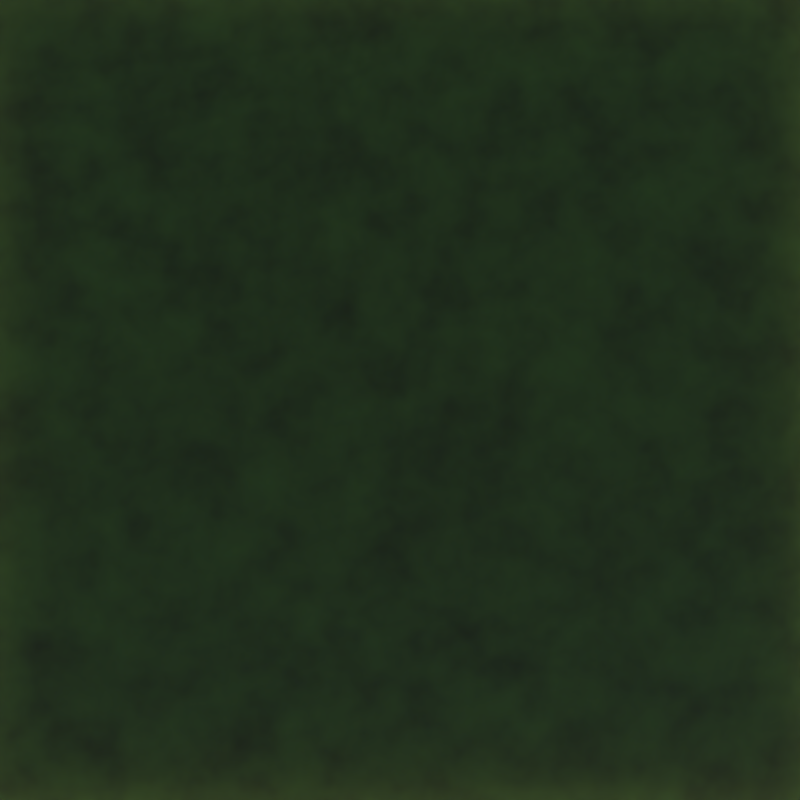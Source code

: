 # Source: background_dark.blend  (saved by Blender 2.70.0; exported with 4.5.12 LTS)
import bpy
from mathutils import Matrix  # noqa: F401  (used for matrix-valued properties, if any)

bpy.ops.wm.read_factory_settings(use_empty=True)
scene = bpy.context.scene
scene.name = 'Scene'

# ---- collections
col_collection_1 = bpy.data.collections.new('Collection 1'); scene.collection.children.link(col_collection_1)

# ---- materials (node trees are filled in below, after node groups)
mat_material_002 = bpy.data.materials.new('Material.002')
mat_material_002.alpha_threshold = 0.0
mat_material_002.roughness = 0.5
mat_material_002.line_color = (0.0, 0.0, 0.0, 1.0)
mat_material_001 = bpy.data.materials.new('Material.001')
mat_material_001.alpha_threshold = 0.0
mat_material_001.roughness = 0.5
mat_material_001.line_color = (0.0, 0.0, 0.0, 1.0)

# ---- material node trees
mat_material_002.use_nodes = True; mat_material_002.node_tree.nodes.clear()
_N = mat_material_002.node_tree.nodes; _L = mat_material_002.node_tree.links
n0 = _N.new('ShaderNodeOutputMaterial'); n0.name = 'Material Output'; n0.location = (300, 300)
n1 = _N.new('ShaderNodeTexNoise'); n1.name = 'Noise Texture'; n1.location = (-294, 551)
n1.inputs[2].default_value = 0.9
n2 = _N.new('ShaderNodeBsdfDiffuse'); n2.name = 'Diffuse BSDF'; n2.location = (-309, 369)
n2.inputs[0].default_value = (0.1975, 0.3443, 0.06496, 1.0)
n3 = _N.new('ShaderNodeMixShader'); n3.name = 'Mix Shader'; n3.location = (115, 332)
n4 = _N.new('ShaderNodeBsdfDiffuse'); n4.name = 'Diffuse BSDF.001'; n4.location = (-312, 241)
n4.inputs[0].default_value = (0.095, 0.0904, 0.03339, 1.0)
_L.new(n2.outputs[0], n3.inputs[1])
_L.new(n3.outputs[0], n0.inputs[0])
_L.new(n1.outputs[0], n3.inputs[0])
_L.new(n4.outputs[0], n3.inputs[2])
n0.is_active_output = True
mat_material_001.use_nodes = True; mat_material_001.node_tree.nodes.clear()
_N = mat_material_001.node_tree.nodes; _L = mat_material_001.node_tree.links
n0 = _N.new('ShaderNodeOutputMaterial'); n0.name = 'Material Output'; n0.location = (300, 300)
n1 = _N.new('ShaderNodeBsdfGlass'); n1.name = 'Glass BSDF'; n1.location = (100, 300)
n1.distribution = 'BECKMANN'
n1.inputs[0].default_value = (0.7803, 0.8, 0.8031, 1.0)
n1.inputs[2].default_value = 1.333
_L.new(n1.outputs[0], n0.inputs[0])
n0.is_active_output = True

# ---- world
world_world = bpy.data.worlds.new('World'); scene.world = world_world
world_world.use_nodes = True; world_world.node_tree.nodes.clear()
_N = world_world.node_tree.nodes; _L = world_world.node_tree.links
n0 = _N.new('ShaderNodeOutputWorld'); n0.name = 'World Output'; n0.location = (300, 300)
n1 = _N.new('ShaderNodeBackground'); n1.name = 'Background'; n1.location = (10, 300)
n2 = _N.new('ShaderNodeTexSky'); n2.name = 'Sky Texture'; n2.location = (-190, 300)
n2.sky_type = 'PREETHAM'
n2.sun_direction = (0.2701, -0.9416, 0.2011)
n2.turbidity = 2.4
n2.sun_elevation = 1.571
_L.new(n1.outputs[0], n0.inputs[0])
_L.new(n2.outputs[0], n1.inputs[0])
n0.is_active_output = True
world_world.color = (0.05088, 0.05088, 0.05088)
world_world.use_sun_shadow = False
world_world.sun_shadow_jitter_overblur = 0.0
world_world.cycles.sampling_method = 'MANUAL'
world_world.cycles.sample_map_resolution = 256

# ---- cameras
cam_camera = bpy.data.cameras.new('Camera')
cam_camera.clip_end = 200.0
cam_camera.lens = 35.0
cam_camera.sensor_width = 32.0
cam_camera.sensor_height = 18.0
cam_camera.ortho_scale = 7.314
cam_camera.dof.focus_distance = 0.0

# ---- lights
light_lamp = bpy.data.lights.new('Lamp', 'SUN')
light_lamp.transmission_factor = 0.0
light_lamp.cutoff_distance = 30.0
light_lamp.angle = 0.1993
light_lamp.energy = 1.0
light_lamp.shadow_buffer_clip_start = 1.001
light_lamp.shadow_soft_size = 0.1
light_lamp.shadow_cascade_max_distance = 1000.0
light_lamp.cycles.use_multiple_importance_sampling = False

# ---- meshes
me_plane_002 = bpy.data.meshes.new('Plane.002')
me_plane_002.from_pydata([(-1.0, -1.0, 0.0), (1.0, -1.0, 0.0), (-1.0, 1.0, 0.0), (1.0, 1.0, 0.0)], [], [(0, 1, 3, 2)])
me_plane_002.materials.append(mat_material_002)
me_plane_002.use_remesh_preserve_volume = False
me_plane_002.use_remesh_preserve_attributes = False
me_plane_002.use_mirror_vertex_groups = False
me_plane_002.update()
me_plane_001 = bpy.data.meshes.new('Plane.001')
me_plane_001.from_pydata([(-1.0, -1.0, 0.0), (1.0, -1.0, 0.0), (-1.0, 1.0, 0.0), (1.0, 1.0, 0.0)], [], [(0, 1, 3, 2)])
me_plane_001.materials.append(mat_material_001)
me_plane_001.use_remesh_preserve_volume = False
me_plane_001.use_remesh_preserve_attributes = False
me_plane_001.use_mirror_vertex_groups = False
me_plane_001.update()

# ---- objects
ob_plane_001 = bpy.data.objects.new('Plane.001', me_plane_002)
ob_plane = bpy.data.objects.new('Plane', me_plane_001)
ob_lamp = bpy.data.objects.new('Lamp', light_lamp)
ob_camera = bpy.data.objects.new('Camera', cam_camera)

# ---- transforms, parenting, visibility, modifiers, constraints
ob_plane_001.location = (0.0, 0.0, -1.0)
ob_plane_001.scale = (2.063, 2.063, 2.063)
ob_plane_001.lineart.crease_threshold = 0.0
_m = ob_plane_001.modifiers.new('Ocean', 'OCEAN')
_m.size = 0.92
_m.resolution = 10
_m.viewport_resolution = 10
_m.wind_velocity = 1.0
_m.wave_scale_min = 0.0
_m.wave_scale = 0.1
_m.choppiness = 2.98e-08
_m.filepath = '//../../../../../../tmp/cache_ocean'
ob_plane.location = (0.0, 0.0, 0.0)
ob_plane.scale = (2.063, 2.063, 2.063)
ob_plane.lineart.crease_threshold = 0.0
_m = ob_plane.modifiers.new('Ocean', 'OCEAN')
_m.size = 0.92
_m.resolution = 10
_m.viewport_resolution = 10
_m.wind_velocity = 1.0
_m.wave_scale_min = 0.0
_m.wave_scale = 0.1
_m.choppiness = 2.98e-08
_m.filepath = '//../../../../../../tmp/cache_ocean'
ob_lamp.location = (4.076, 1.005, 5.904)
ob_lamp.rotation_euler = (0.6503, 0.05522, 1.866)
ob_lamp.lock_rotations_4d = False
ob_lamp.empty_display_type = 'ARROWS'
ob_lamp.color = (0.0, 0.0, 0.0, 0.0)
ob_lamp.lineart.crease_threshold = 0.0
ob_camera.location = (0.0, 0.0, 100.0)
ob_camera.lock_rotations_4d = False
ob_camera.empty_display_type = 'ARROWS'
ob_camera.color = (0.0, 0.0, 0.0, 0.0)
ob_camera.display_type = 'WIRE'
ob_camera.lineart.crease_threshold = 0.0

# ---- collection membership
col_collection_1.objects.link(ob_plane_001)
col_collection_1.objects.link(ob_plane)
col_collection_1.objects.link(ob_lamp)
col_collection_1.objects.link(ob_camera)

# ---- scene / render settings (as saved in the file)
scene.camera = ob_camera
scene.frame_start = 1; scene.frame_end = 250; scene.frame_set(1)
scene.render.engine = 'CYCLES'
scene.render.image_settings.compression = 90
scene.render.resolution_x = 1024
scene.render.resolution_y = 1024
scene.render.dither_intensity = 0.0
scene.cycles.use_denoising = False
scene.cycles.samples = 200
scene.cycles.sampling_pattern = 'TABULATED_SOBOL'
scene.cycles.light_sampling_threshold = 0.0
scene.cycles.use_adaptive_sampling = False
scene.cycles.use_light_tree = False
scene.cycles.blur_glossy = 0.0
scene.cycles.volume_bounces = 1
scene.cycles.pixel_filter_type = 'GAUSSIAN'
scene.cycles.sample_clamp_indirect = 0.0
scene.view_settings.view_transform = 'Standard'
bpy.context.view_layer.update()
